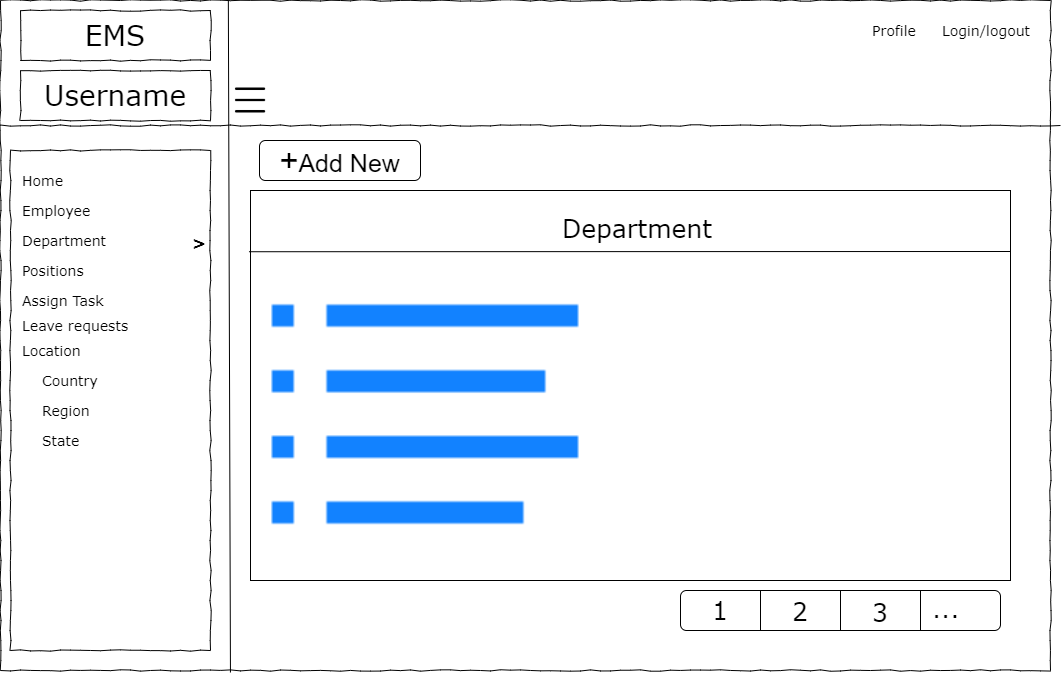

The diagram above was exported from draw.io. Its source (the exported page's mxGraphModel, read from the mxfile embedded in the PNG):
<mxGraphModel dx="1038" dy="489" grid="1" gridSize="10" guides="1" tooltips="1" connect="1" arrows="1" fold="1" page="1" pageScale="1" pageWidth="1100" pageHeight="850" background="none" math="0" shadow="0">
  <root>
    <mxCell id="0" />
    <mxCell id="1" parent="0" />
    <mxCell id="677b7b8949515195-1" value="" style="whiteSpace=wrap;html=1;rounded=0;shadow=0;labelBackgroundColor=none;strokeColor=#000000;strokeWidth=1;fillColor=none;fontFamily=Verdana;fontSize=12;fontColor=#000000;align=center;comic=1;" parent="1" vertex="1">
      <mxGeometry x="20" y="20" width="1050" height="670" as="geometry" />
    </mxCell>
    <mxCell id="677b7b8949515195-2" value="EMS" style="whiteSpace=wrap;html=1;rounded=0;shadow=0;labelBackgroundColor=none;strokeWidth=1;fontFamily=Verdana;fontSize=28;align=center;comic=1;" parent="1" vertex="1">
      <mxGeometry x="40" y="30" width="190" height="50" as="geometry" />
    </mxCell>
    <mxCell id="677b7b8949515195-6" value="Profile&amp;nbsp;" style="text;html=1;points=[];align=left;verticalAlign=top;spacingTop=-4;fontSize=14;fontFamily=Verdana" parent="1" vertex="1">
      <mxGeometry x="890" y="40" width="60" height="20" as="geometry" />
    </mxCell>
    <mxCell id="677b7b8949515195-7" value="Login/logout&amp;nbsp;" style="text;html=1;points=[];align=left;verticalAlign=top;spacingTop=-4;fontSize=14;fontFamily=Verdana" parent="1" vertex="1">
      <mxGeometry x="960" y="40" width="60" height="20" as="geometry" />
    </mxCell>
    <mxCell id="677b7b8949515195-8" value="" style="whiteSpace=wrap;html=1;rounded=0;shadow=0;labelBackgroundColor=none;strokeWidth=1;fillColor=none;fontFamily=Verdana;fontSize=12;align=center;comic=1;" parent="1" vertex="1">
      <mxGeometry x="30" y="170" width="200" height="500" as="geometry" />
    </mxCell>
    <mxCell id="677b7b8949515195-9" value="" style="line;strokeWidth=1;html=1;rounded=0;shadow=0;labelBackgroundColor=none;fillColor=none;fontFamily=Verdana;fontSize=14;fontColor=#000000;align=center;comic=1;" parent="1" vertex="1">
      <mxGeometry x="20" y="140" width="1060" height="10" as="geometry" />
    </mxCell>
    <mxCell id="677b7b8949515195-27" value="Employee" style="text;html=1;points=[];align=left;verticalAlign=top;spacingTop=-4;fontSize=14;fontFamily=Verdana" parent="1" vertex="1">
      <mxGeometry x="40" y="220" width="170" height="20" as="geometry" />
    </mxCell>
    <mxCell id="677b7b8949515195-28" value="Department" style="text;html=1;points=[];align=left;verticalAlign=top;spacingTop=-4;fontSize=14;fontFamily=Verdana" parent="1" vertex="1">
      <mxGeometry x="40" y="250" width="170" height="20" as="geometry" />
    </mxCell>
    <mxCell id="677b7b8949515195-29" value="Positions" style="text;html=1;points=[];align=left;verticalAlign=top;spacingTop=-4;fontSize=14;fontFamily=Verdana" parent="1" vertex="1">
      <mxGeometry x="40" y="280" width="170" height="20" as="geometry" />
    </mxCell>
    <mxCell id="677b7b8949515195-31" value="Leave requests&amp;nbsp;" style="text;html=1;points=[];align=left;verticalAlign=top;spacingTop=-4;fontSize=14;fontFamily=Verdana" parent="1" vertex="1">
      <mxGeometry x="40" y="335" width="170" height="20" as="geometry" />
    </mxCell>
    <mxCell id="677b7b8949515195-33" value="Location" style="text;html=1;points=[];align=left;verticalAlign=top;spacingTop=-4;fontSize=14;fontFamily=Verdana" parent="1" vertex="1">
      <mxGeometry x="40" y="360" width="170" height="20" as="geometry" />
    </mxCell>
    <mxCell id="677b7b8949515195-41" value="Assign Task" style="text;html=1;points=[];align=left;verticalAlign=top;spacingTop=-4;fontSize=14;fontFamily=Verdana" parent="1" vertex="1">
      <mxGeometry x="40" y="310" width="170" height="20" as="geometry" />
    </mxCell>
    <mxCell id="F1Iq9SSVciFS708BHlPg-1" value="" style="endArrow=none;html=1;rounded=0;entryX=0.217;entryY=0;entryDx=0;entryDy=0;entryPerimeter=0;exitX=0.219;exitY=1.003;exitDx=0;exitDy=0;exitPerimeter=0;" parent="1" source="677b7b8949515195-1" target="677b7b8949515195-1" edge="1">
      <mxGeometry width="50" height="50" relative="1" as="geometry">
        <mxPoint x="500" y="290" as="sourcePoint" />
        <mxPoint x="550" y="240" as="targetPoint" />
        <Array as="points" />
      </mxGeometry>
    </mxCell>
    <mxCell id="F1Iq9SSVciFS708BHlPg-2" value="Username" style="whiteSpace=wrap;html=1;rounded=0;shadow=0;labelBackgroundColor=none;strokeWidth=1;fontFamily=Verdana;fontSize=28;align=center;comic=1;" parent="1" vertex="1">
      <mxGeometry x="40" y="90" width="190" height="50" as="geometry" />
    </mxCell>
    <mxCell id="F1Iq9SSVciFS708BHlPg-3" value="Home" style="text;html=1;points=[];align=left;verticalAlign=top;spacingTop=-4;fontSize=14;fontFamily=Verdana" parent="1" vertex="1">
      <mxGeometry x="40" y="190" width="170" height="20" as="geometry" />
    </mxCell>
    <mxCell id="F1Iq9SSVciFS708BHlPg-4" value="Country" style="text;html=1;points=[];align=left;verticalAlign=top;spacingTop=-4;fontSize=14;fontFamily=Verdana" parent="1" vertex="1">
      <mxGeometry x="60" y="390" width="170" height="20" as="geometry" />
    </mxCell>
    <mxCell id="F1Iq9SSVciFS708BHlPg-5" value="Region" style="text;html=1;points=[];align=left;verticalAlign=top;spacingTop=-4;fontSize=14;fontFamily=Verdana" parent="1" vertex="1">
      <mxGeometry x="60" y="420" width="170" height="20" as="geometry" />
    </mxCell>
    <mxCell id="F1Iq9SSVciFS708BHlPg-6" value="State" style="text;html=1;points=[];align=left;verticalAlign=top;spacingTop=-4;fontSize=14;fontFamily=Verdana" parent="1" vertex="1">
      <mxGeometry x="60" y="450" width="170" height="20" as="geometry" />
    </mxCell>
    <mxCell id="F1Iq9SSVciFS708BHlPg-11" value="" style="shape=image;html=1;verticalAlign=top;verticalLabelPosition=bottom;labelBackgroundColor=#ffffff;imageAspect=0;aspect=fixed;image=https://cdn0.iconfinder.com/data/icons/user-interface-1-32/32/hamburger-menu-128.png;fontSize=20;" parent="1" vertex="1">
      <mxGeometry x="250" y="100" width="40" height="40" as="geometry" />
    </mxCell>
    <mxCell id="F1Iq9SSVciFS708BHlPg-12" value="&lt;b&gt;&lt;font style=&quot;font-size: 16px&quot;&gt;&amp;gt;&lt;/font&gt;&lt;/b&gt;" style="text;html=1;points=[];align=left;verticalAlign=top;spacingTop=-4;fontSize=14;fontFamily=Verdana" parent="1" vertex="1">
      <mxGeometry x="210" y="250" width="170" height="20" as="geometry" />
    </mxCell>
    <mxCell id="rod6sKyQnqQuRO48Ustc-1" value="" style="rounded=0;whiteSpace=wrap;html=1;fontSize=16;" parent="1" vertex="1">
      <mxGeometry x="270" y="210" width="760" height="390" as="geometry" />
    </mxCell>
    <mxCell id="rod6sKyQnqQuRO48Ustc-3" value="" style="endArrow=none;html=1;rounded=0;fontSize=16;exitX=-0.002;exitY=0.157;exitDx=0;exitDy=0;exitPerimeter=0;" parent="1" source="rod6sKyQnqQuRO48Ustc-1" edge="1">
      <mxGeometry width="50" height="50" relative="1" as="geometry">
        <mxPoint x="500" y="330" as="sourcePoint" />
        <mxPoint x="1030" y="271" as="targetPoint" />
      </mxGeometry>
    </mxCell>
    <mxCell id="rod6sKyQnqQuRO48Ustc-4" value="&lt;span style=&quot;font-size: 25px&quot;&gt;Department&lt;/span&gt;" style="text;html=1;points=[];align=left;verticalAlign=top;spacingTop=-4;fontSize=14;fontFamily=Verdana" parent="1" vertex="1">
      <mxGeometry x="580" y="230" width="170" height="20" as="geometry" />
    </mxCell>
    <mxCell id="rod6sKyQnqQuRO48Ustc-6" value="" style="rounded=1;whiteSpace=wrap;html=1;fontSize=25;" parent="1" vertex="1">
      <mxGeometry x="700" y="610" width="320" height="40" as="geometry" />
    </mxCell>
    <mxCell id="rod6sKyQnqQuRO48Ustc-8" value="" style="endArrow=none;html=1;rounded=0;fontSize=25;entryX=0.25;entryY=0;entryDx=0;entryDy=0;exitX=0.25;exitY=1;exitDx=0;exitDy=0;" parent="1" source="rod6sKyQnqQuRO48Ustc-6" target="rod6sKyQnqQuRO48Ustc-6" edge="1">
      <mxGeometry width="50" height="50" relative="1" as="geometry">
        <mxPoint x="500" y="330" as="sourcePoint" />
        <mxPoint x="550" y="280" as="targetPoint" />
      </mxGeometry>
    </mxCell>
    <mxCell id="rod6sKyQnqQuRO48Ustc-9" value="" style="endArrow=none;html=1;rounded=0;fontSize=25;entryX=0.5;entryY=0;entryDx=0;entryDy=0;exitX=0.5;exitY=1;exitDx=0;exitDy=0;" parent="1" source="rod6sKyQnqQuRO48Ustc-6" target="rod6sKyQnqQuRO48Ustc-6" edge="1">
      <mxGeometry width="50" height="50" relative="1" as="geometry">
        <mxPoint x="790" y="660" as="sourcePoint" />
        <mxPoint x="790" y="620" as="targetPoint" />
      </mxGeometry>
    </mxCell>
    <mxCell id="rod6sKyQnqQuRO48Ustc-10" value="" style="endArrow=none;html=1;rounded=0;fontSize=25;entryX=0.75;entryY=0;entryDx=0;entryDy=0;exitX=0.75;exitY=1;exitDx=0;exitDy=0;" parent="1" source="rod6sKyQnqQuRO48Ustc-6" target="rod6sKyQnqQuRO48Ustc-6" edge="1">
      <mxGeometry width="50" height="50" relative="1" as="geometry">
        <mxPoint x="870" y="660" as="sourcePoint" />
        <mxPoint x="870" y="620" as="targetPoint" />
      </mxGeometry>
    </mxCell>
    <mxCell id="rod6sKyQnqQuRO48Ustc-11" value="&lt;span style=&quot;font-size: 25px&quot;&gt;1&lt;/span&gt;" style="text;html=1;points=[];align=left;verticalAlign=top;spacingTop=-4;fontSize=14;fontFamily=Verdana" parent="1" vertex="1">
      <mxGeometry x="730" y="612" width="20" height="20" as="geometry" />
    </mxCell>
    <mxCell id="rod6sKyQnqQuRO48Ustc-12" value="&lt;span style=&quot;font-size: 25px&quot;&gt;2&lt;/span&gt;" style="text;html=1;points=[];align=left;verticalAlign=top;spacingTop=-4;fontSize=14;fontFamily=Verdana" parent="1" vertex="1">
      <mxGeometry x="810" y="613" width="20" height="20" as="geometry" />
    </mxCell>
    <mxCell id="rod6sKyQnqQuRO48Ustc-13" value="&lt;span style=&quot;font-size: 25px&quot;&gt;3&lt;br&gt;&lt;/span&gt;" style="text;html=1;points=[];align=left;verticalAlign=top;spacingTop=-4;fontSize=14;fontFamily=Verdana" parent="1" vertex="1">
      <mxGeometry x="890" y="614" width="20" height="20" as="geometry" />
    </mxCell>
    <mxCell id="rod6sKyQnqQuRO48Ustc-14" value="&lt;span style=&quot;font-size: 25px&quot;&gt;...&lt;/span&gt;" style="text;html=1;points=[];align=left;verticalAlign=top;spacingTop=-4;fontSize=14;fontFamily=Verdana" parent="1" vertex="1">
      <mxGeometry x="950" y="610" width="20" height="20" as="geometry" />
    </mxCell>
    <mxCell id="rod6sKyQnqQuRO48Ustc-20" value="&amp;nbsp;&lt;font style=&quot;font-size: 33px&quot;&gt;+&lt;/font&gt;Add New&amp;nbsp;" style="rounded=1;whiteSpace=wrap;html=1;fontSize=25;" parent="1" vertex="1">
      <mxGeometry x="279" y="160" width="161" height="40" as="geometry" />
    </mxCell>
    <mxCell id="eK1BYqtTqgKQjRxR966i-1" value="" style="shape=image;html=1;verticalAlign=top;verticalLabelPosition=bottom;labelBackgroundColor=#ffffff;imageAspect=0;aspect=fixed;image=https://cdn0.iconfinder.com/data/icons/simple-lines-filled/32/10_Menu_List_Text_Line_Item_Bullet_Paragraph-128.png;fontSize=28;" parent="1" vertex="1">
      <mxGeometry x="270" y="270" width="350" height="350" as="geometry" />
    </mxCell>
  </root>
</mxGraphModel>